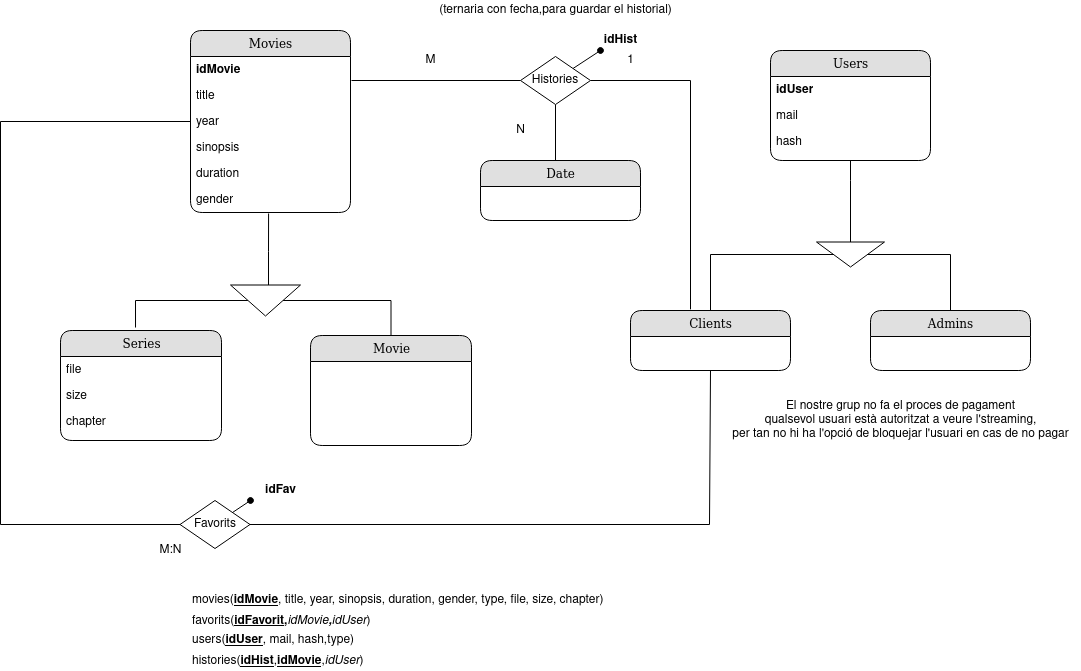

The diagram above was exported from draw.io. Its source (the exported page's mxGraphModel, read from the mxfile embedded in the PNG):
<mxGraphModel dx="1422" dy="767" grid="1" gridSize="10" guides="1" tooltips="1" connect="1" arrows="1" fold="1" page="1" pageScale="1" pageWidth="1100" pageHeight="850" background="#ffffff" math="0" shadow="0">
  <root>
    <mxCell id="0" />
    <mxCell id="1" parent="0" />
    <mxCell id="781fynrc8-ixbqaQRR8W-2" value="Movies" style="swimlane;html=1;fontStyle=0;childLayout=stackLayout;horizontal=1;startSize=26;fillColor=#e0e0e0;horizontalStack=0;resizeParent=1;resizeLast=0;collapsible=1;marginBottom=0;swimlaneFillColor=#ffffff;align=center;rounded=1;shadow=0;comic=0;labelBackgroundColor=none;strokeWidth=1;fontFamily=Verdana;fontSize=12" parent="1" vertex="1">
      <mxGeometry x="240" y="220" width="160" height="182" as="geometry" />
    </mxCell>
    <mxCell id="781fynrc8-ixbqaQRR8W-3" value="&lt;b&gt;idMovie&lt;/b&gt;" style="text;html=1;strokeColor=none;fillColor=none;spacingLeft=4;spacingRight=4;whiteSpace=wrap;overflow=hidden;rotatable=0;points=[[0,0.5],[1,0.5]];portConstraint=eastwest;" parent="781fynrc8-ixbqaQRR8W-2" vertex="1">
      <mxGeometry y="26" width="160" height="26" as="geometry" />
    </mxCell>
    <mxCell id="781fynrc8-ixbqaQRR8W-4" value="title" style="text;html=1;strokeColor=none;fillColor=none;spacingLeft=4;spacingRight=4;whiteSpace=wrap;overflow=hidden;rotatable=0;points=[[0,0.5],[1,0.5]];portConstraint=eastwest;" parent="781fynrc8-ixbqaQRR8W-2" vertex="1">
      <mxGeometry y="52" width="160" height="26" as="geometry" />
    </mxCell>
    <mxCell id="781fynrc8-ixbqaQRR8W-5" value="year" style="text;html=1;strokeColor=none;fillColor=none;spacingLeft=4;spacingRight=4;whiteSpace=wrap;overflow=hidden;rotatable=0;points=[[0,0.5],[1,0.5]];portConstraint=eastwest;" parent="781fynrc8-ixbqaQRR8W-2" vertex="1">
      <mxGeometry y="78" width="160" height="26" as="geometry" />
    </mxCell>
    <mxCell id="781fynrc8-ixbqaQRR8W-6" value="sinopsis" style="text;html=1;strokeColor=none;fillColor=none;spacingLeft=4;spacingRight=4;whiteSpace=wrap;overflow=hidden;rotatable=0;points=[[0,0.5],[1,0.5]];portConstraint=eastwest;" parent="781fynrc8-ixbqaQRR8W-2" vertex="1">
      <mxGeometry y="104" width="160" height="26" as="geometry" />
    </mxCell>
    <mxCell id="781fynrc8-ixbqaQRR8W-7" value="duration" style="text;html=1;strokeColor=none;fillColor=none;spacingLeft=4;spacingRight=4;whiteSpace=wrap;overflow=hidden;rotatable=0;points=[[0,0.5],[1,0.5]];portConstraint=eastwest;" parent="781fynrc8-ixbqaQRR8W-2" vertex="1">
      <mxGeometry y="130" width="160" height="26" as="geometry" />
    </mxCell>
    <mxCell id="781fynrc8-ixbqaQRR8W-45" value="gender" style="text;html=1;strokeColor=none;fillColor=none;spacingLeft=4;spacingRight=4;whiteSpace=wrap;overflow=hidden;rotatable=0;points=[[0,0.5],[1,0.5]];portConstraint=eastwest;" parent="781fynrc8-ixbqaQRR8W-2" vertex="1">
      <mxGeometry y="156" width="160" height="26" as="geometry" />
    </mxCell>
    <mxCell id="781fynrc8-ixbqaQRR8W-24" value="Series" style="swimlane;html=1;fontStyle=0;childLayout=stackLayout;horizontal=1;startSize=26;fillColor=#e0e0e0;horizontalStack=0;resizeParent=1;resizeLast=0;collapsible=1;marginBottom=0;swimlaneFillColor=#ffffff;align=center;rounded=1;shadow=0;comic=0;labelBackgroundColor=none;strokeWidth=1;fontFamily=Verdana;fontSize=12" parent="1" vertex="1">
      <mxGeometry x="110" y="520" width="161" height="110" as="geometry" />
    </mxCell>
    <mxCell id="781fynrc8-ixbqaQRR8W-25" value="file" style="text;html=1;strokeColor=none;fillColor=none;spacingLeft=4;spacingRight=4;whiteSpace=wrap;overflow=hidden;rotatable=0;points=[[0,0.5],[1,0.5]];portConstraint=eastwest;" parent="781fynrc8-ixbqaQRR8W-24" vertex="1">
      <mxGeometry y="26" width="161" height="26" as="geometry" />
    </mxCell>
    <mxCell id="781fynrc8-ixbqaQRR8W-26" value="size" style="text;html=1;strokeColor=none;fillColor=none;spacingLeft=4;spacingRight=4;whiteSpace=wrap;overflow=hidden;rotatable=0;points=[[0,0.5],[1,0.5]];portConstraint=eastwest;" parent="781fynrc8-ixbqaQRR8W-24" vertex="1">
      <mxGeometry y="52" width="161" height="26" as="geometry" />
    </mxCell>
    <mxCell id="781fynrc8-ixbqaQRR8W-27" value="chapter" style="text;html=1;strokeColor=none;fillColor=none;spacingLeft=4;spacingRight=4;whiteSpace=wrap;overflow=hidden;rotatable=0;points=[[0,0.5],[1,0.5]];portConstraint=eastwest;" parent="781fynrc8-ixbqaQRR8W-24" vertex="1">
      <mxGeometry y="78" width="161" height="26" as="geometry" />
    </mxCell>
    <mxCell id="781fynrc8-ixbqaQRR8W-31" value="Movie" style="swimlane;html=1;fontStyle=0;childLayout=stackLayout;horizontal=1;startSize=26;fillColor=#e0e0e0;horizontalStack=0;resizeParent=1;resizeLast=0;collapsible=1;marginBottom=0;swimlaneFillColor=#ffffff;align=center;rounded=1;shadow=0;comic=0;labelBackgroundColor=none;strokeWidth=1;fontFamily=Verdana;fontSize=12" parent="1" vertex="1">
      <mxGeometry x="360" y="525" width="161" height="110" as="geometry" />
    </mxCell>
    <mxCell id="781fynrc8-ixbqaQRR8W-65" style="edgeStyle=orthogonalEdgeStyle;rounded=0;orthogonalLoop=1;jettySize=auto;html=1;entryX=0.5;entryY=1;entryDx=0;entryDy=0;endArrow=none;endFill=0;" parent="1" source="781fynrc8-ixbqaQRR8W-35" target="781fynrc8-ixbqaQRR8W-55" edge="1">
      <mxGeometry relative="1" as="geometry">
        <Array as="points">
          <mxPoint x="760" y="444" />
        </Array>
      </mxGeometry>
    </mxCell>
    <mxCell id="781fynrc8-ixbqaQRR8W-35" value="Clients" style="swimlane;html=1;fontStyle=0;childLayout=stackLayout;horizontal=1;startSize=26;fillColor=#e0e0e0;horizontalStack=0;resizeParent=1;resizeLast=0;collapsible=1;marginBottom=0;swimlaneFillColor=#ffffff;align=center;rounded=1;shadow=0;comic=0;labelBackgroundColor=none;strokeWidth=1;fontFamily=Verdana;fontSize=12" parent="1" vertex="1">
      <mxGeometry x="680" y="500" width="160" height="60" as="geometry" />
    </mxCell>
    <mxCell id="781fynrc8-ixbqaQRR8W-47" style="edgeStyle=orthogonalEdgeStyle;rounded=0;orthogonalLoop=1;jettySize=auto;html=1;entryX=0.5;entryY=0;entryDx=0;entryDy=0;endArrow=none;endFill=0;" parent="1" source="781fynrc8-ixbqaQRR8W-46" target="781fynrc8-ixbqaQRR8W-31" edge="1">
      <mxGeometry relative="1" as="geometry" />
    </mxCell>
    <mxCell id="781fynrc8-ixbqaQRR8W-48" style="edgeStyle=orthogonalEdgeStyle;rounded=0;orthogonalLoop=1;jettySize=auto;html=1;exitX=0.5;exitY=1;exitDx=0;exitDy=0;entryX=0.466;entryY=-0.027;entryDx=0;entryDy=0;entryPerimeter=0;endArrow=none;endFill=0;" parent="1" source="781fynrc8-ixbqaQRR8W-46" target="781fynrc8-ixbqaQRR8W-24" edge="1">
      <mxGeometry relative="1" as="geometry" />
    </mxCell>
    <mxCell id="781fynrc8-ixbqaQRR8W-49" style="edgeStyle=orthogonalEdgeStyle;rounded=0;orthogonalLoop=1;jettySize=auto;html=1;entryX=0.488;entryY=1.038;entryDx=0;entryDy=0;entryPerimeter=0;endArrow=none;endFill=0;" parent="1" target="781fynrc8-ixbqaQRR8W-45" edge="1">
      <mxGeometry relative="1" as="geometry">
        <mxPoint x="318" y="480" as="sourcePoint" />
      </mxGeometry>
    </mxCell>
    <mxCell id="781fynrc8-ixbqaQRR8W-46" value="" style="triangle;whiteSpace=wrap;html=1;rotation=90;" parent="1" vertex="1">
      <mxGeometry x="299.5" y="455" width="31" height="70" as="geometry" />
    </mxCell>
    <mxCell id="781fynrc8-ixbqaQRR8W-66" style="edgeStyle=orthogonalEdgeStyle;rounded=0;orthogonalLoop=1;jettySize=auto;html=1;endArrow=none;endFill=0;" parent="1" source="781fynrc8-ixbqaQRR8W-55" target="781fynrc8-ixbqaQRR8W-61" edge="1">
      <mxGeometry relative="1" as="geometry">
        <Array as="points">
          <mxPoint x="1000" y="444" />
        </Array>
      </mxGeometry>
    </mxCell>
    <mxCell id="781fynrc8-ixbqaQRR8W-55" value="" style="triangle;whiteSpace=wrap;html=1;rotation=90;" parent="1" vertex="1">
      <mxGeometry x="887.5" y="410" width="25" height="68" as="geometry" />
    </mxCell>
    <mxCell id="781fynrc8-ixbqaQRR8W-68" style="edgeStyle=orthogonalEdgeStyle;rounded=0;orthogonalLoop=1;jettySize=auto;html=1;entryX=0;entryY=0.5;entryDx=0;entryDy=0;endArrow=none;endFill=0;" parent="1" source="781fynrc8-ixbqaQRR8W-57" target="781fynrc8-ixbqaQRR8W-55" edge="1">
      <mxGeometry relative="1" as="geometry">
        <Array as="points">
          <mxPoint x="900" y="370" />
          <mxPoint x="900" y="370" />
        </Array>
      </mxGeometry>
    </mxCell>
    <mxCell id="781fynrc8-ixbqaQRR8W-57" value="Users" style="swimlane;html=1;fontStyle=0;childLayout=stackLayout;horizontal=1;startSize=26;fillColor=#e0e0e0;horizontalStack=0;resizeParent=1;resizeLast=0;collapsible=1;marginBottom=0;swimlaneFillColor=#ffffff;align=center;rounded=1;shadow=0;comic=0;labelBackgroundColor=none;strokeWidth=1;fontFamily=Verdana;fontSize=12" parent="1" vertex="1">
      <mxGeometry x="820" y="240" width="160" height="110" as="geometry" />
    </mxCell>
    <mxCell id="781fynrc8-ixbqaQRR8W-58" value="&lt;b&gt;idUser&lt;/b&gt;" style="text;html=1;strokeColor=none;fillColor=none;spacingLeft=4;spacingRight=4;whiteSpace=wrap;overflow=hidden;rotatable=0;points=[[0,0.5],[1,0.5]];portConstraint=eastwest;" parent="781fynrc8-ixbqaQRR8W-57" vertex="1">
      <mxGeometry y="26" width="160" height="26" as="geometry" />
    </mxCell>
    <mxCell id="781fynrc8-ixbqaQRR8W-59" value="mail" style="text;html=1;strokeColor=none;fillColor=none;spacingLeft=4;spacingRight=4;whiteSpace=wrap;overflow=hidden;rotatable=0;points=[[0,0.5],[1,0.5]];portConstraint=eastwest;" parent="781fynrc8-ixbqaQRR8W-57" vertex="1">
      <mxGeometry y="52" width="160" height="26" as="geometry" />
    </mxCell>
    <mxCell id="781fynrc8-ixbqaQRR8W-60" value="hash" style="text;html=1;strokeColor=none;fillColor=none;spacingLeft=4;spacingRight=4;whiteSpace=wrap;overflow=hidden;rotatable=0;points=[[0,0.5],[1,0.5]];portConstraint=eastwest;" parent="781fynrc8-ixbqaQRR8W-57" vertex="1">
      <mxGeometry y="78" width="160" height="22" as="geometry" />
    </mxCell>
    <mxCell id="781fynrc8-ixbqaQRR8W-61" value="Admins" style="swimlane;html=1;fontStyle=0;childLayout=stackLayout;horizontal=1;startSize=26;fillColor=#e0e0e0;horizontalStack=0;resizeParent=1;resizeLast=0;collapsible=1;marginBottom=0;swimlaneFillColor=#ffffff;align=center;rounded=1;shadow=0;comic=0;labelBackgroundColor=none;strokeWidth=1;fontFamily=Verdana;fontSize=12" parent="1" vertex="1">
      <mxGeometry x="920" y="500" width="160" height="60" as="geometry" />
    </mxCell>
    <mxCell id="781fynrc8-ixbqaQRR8W-71" style="edgeStyle=orthogonalEdgeStyle;rounded=0;orthogonalLoop=1;jettySize=auto;html=1;entryX=0.375;entryY=-0.019;entryDx=0;entryDy=0;entryPerimeter=0;endArrow=none;endFill=0;" parent="1" source="781fynrc8-ixbqaQRR8W-70" target="781fynrc8-ixbqaQRR8W-35" edge="1">
      <mxGeometry relative="1" as="geometry" />
    </mxCell>
    <mxCell id="781fynrc8-ixbqaQRR8W-72" style="edgeStyle=orthogonalEdgeStyle;rounded=0;orthogonalLoop=1;jettySize=auto;html=1;endArrow=none;endFill=0;" parent="1" source="781fynrc8-ixbqaQRR8W-70" edge="1">
      <mxGeometry relative="1" as="geometry">
        <mxPoint x="401" y="270" as="targetPoint" />
        <Array as="points">
          <mxPoint x="401" y="270" />
        </Array>
      </mxGeometry>
    </mxCell>
    <mxCell id="781fynrc8-ixbqaQRR8W-74" style="rounded=0;orthogonalLoop=1;jettySize=auto;html=1;exitX=1;exitY=0;exitDx=0;exitDy=0;endArrow=oval;endFill=1;startArrow=none;startFill=0;" parent="1" source="781fynrc8-ixbqaQRR8W-70" edge="1">
      <mxGeometry relative="1" as="geometry">
        <mxPoint x="650" y="240" as="targetPoint" />
      </mxGeometry>
    </mxCell>
    <mxCell id="781fynrc8-ixbqaQRR8W-94" style="edgeStyle=none;rounded=0;orthogonalLoop=1;jettySize=auto;html=1;startArrow=none;startFill=0;endArrow=none;endFill=0;" parent="1" source="781fynrc8-ixbqaQRR8W-70" edge="1">
      <mxGeometry relative="1" as="geometry">
        <mxPoint x="605" y="350" as="targetPoint" />
      </mxGeometry>
    </mxCell>
    <mxCell id="781fynrc8-ixbqaQRR8W-70" value="Histories" style="rhombus;whiteSpace=wrap;html=1;" parent="1" vertex="1">
      <mxGeometry x="570" y="246" width="70" height="48" as="geometry" />
    </mxCell>
    <mxCell id="781fynrc8-ixbqaQRR8W-75" value="&lt;b&gt;idHist&lt;/b&gt;" style="text;html=1;align=center;verticalAlign=middle;resizable=0;points=[];autosize=1;strokeColor=none;fillColor=none;" parent="1" vertex="1">
      <mxGeometry x="645" y="220" width="50" height="20" as="geometry" />
    </mxCell>
    <mxCell id="781fynrc8-ixbqaQRR8W-77" style="edgeStyle=orthogonalEdgeStyle;rounded=0;orthogonalLoop=1;jettySize=auto;html=1;startArrow=none;startFill=0;endArrow=none;endFill=0;entryX=0;entryY=0.5;entryDx=0;entryDy=0;" parent="1" source="781fynrc8-ixbqaQRR8W-5" target="781fynrc8-ixbqaQRR8W-78" edge="1">
      <mxGeometry relative="1" as="geometry">
        <mxPoint x="180" y="311" as="targetPoint" />
        <Array as="points">
          <mxPoint x="50" y="311" />
          <mxPoint x="50" y="714" />
        </Array>
      </mxGeometry>
    </mxCell>
    <mxCell id="781fynrc8-ixbqaQRR8W-79" style="rounded=0;orthogonalLoop=1;jettySize=auto;html=1;exitX=1;exitY=0;exitDx=0;exitDy=0;startArrow=none;startFill=0;endArrow=oval;endFill=1;" parent="1" source="781fynrc8-ixbqaQRR8W-78" edge="1">
      <mxGeometry relative="1" as="geometry">
        <mxPoint x="300" y="690" as="targetPoint" />
      </mxGeometry>
    </mxCell>
    <mxCell id="781fynrc8-ixbqaQRR8W-81" style="rounded=0;orthogonalLoop=1;jettySize=auto;html=1;startArrow=none;startFill=0;endArrow=none;endFill=0;edgeStyle=orthogonalEdgeStyle;entryX=0.5;entryY=1;entryDx=0;entryDy=0;" parent="1" source="781fynrc8-ixbqaQRR8W-78" target="781fynrc8-ixbqaQRR8W-35" edge="1">
      <mxGeometry relative="1" as="geometry">
        <mxPoint x="759.04" y="604.988" as="targetPoint" />
        <Array as="points">
          <mxPoint x="759" y="714" />
        </Array>
      </mxGeometry>
    </mxCell>
    <mxCell id="781fynrc8-ixbqaQRR8W-78" value="Favorits" style="rhombus;whiteSpace=wrap;html=1;" parent="1" vertex="1">
      <mxGeometry x="229.5" y="690" width="70" height="48" as="geometry" />
    </mxCell>
    <mxCell id="781fynrc8-ixbqaQRR8W-80" value="&lt;b&gt;idFav&lt;/b&gt;" style="text;html=1;align=center;verticalAlign=middle;resizable=0;points=[];autosize=1;strokeColor=none;fillColor=none;" parent="1" vertex="1">
      <mxGeometry x="310" y="670" width="40" height="20" as="geometry" />
    </mxCell>
    <mxCell id="781fynrc8-ixbqaQRR8W-82" value="M:N" style="text;html=1;align=center;verticalAlign=middle;resizable=0;points=[];autosize=1;strokeColor=none;fillColor=none;" parent="1" vertex="1">
      <mxGeometry x="200" y="730" width="40" height="20" as="geometry" />
    </mxCell>
    <mxCell id="781fynrc8-ixbqaQRR8W-87" value="(ternaria con fecha,para guardar el historial)" style="text;html=1;align=center;verticalAlign=middle;resizable=0;points=[];autosize=1;strokeColor=none;fillColor=none;" parent="1" vertex="1">
      <mxGeometry x="475" y="190" width="260" height="20" as="geometry" />
    </mxCell>
    <mxCell id="781fynrc8-ixbqaQRR8W-88" value="&lt;div&gt;El nostre grup no fa el proces de pagament &lt;br&gt;&lt;/div&gt;&lt;div&gt;qualsevol usuari està autoritzat a veure l'streaming,&lt;/div&gt;&lt;div&gt; per tan no hi ha l'opció de bloquejar l'usuari en cas de no pagar &lt;/div&gt;" style="text;html=1;align=center;verticalAlign=middle;resizable=0;points=[];autosize=1;strokeColor=none;fillColor=none;" parent="1" vertex="1">
      <mxGeometry x="770" y="585" width="360" height="50" as="geometry" />
    </mxCell>
    <mxCell id="781fynrc8-ixbqaQRR8W-90" value="movies(&lt;u&gt;&lt;b&gt;idMovie&lt;/b&gt;&lt;/u&gt;, title, year, sinopsis, duration, gender, type, file, size, chapter)" style="text;html=1;align=left;verticalAlign=middle;resizable=0;points=[];autosize=1;strokeColor=none;fillColor=none;" parent="1" vertex="1">
      <mxGeometry x="240" y="780" width="430" height="20" as="geometry" />
    </mxCell>
    <mxCell id="781fynrc8-ixbqaQRR8W-91" value="&lt;div align=&quot;left&quot;&gt;favorits(&lt;b&gt;&lt;u&gt;idFavorit&lt;/u&gt;,&lt;/b&gt;&lt;i&gt;idMovie&lt;b&gt;,&lt;/b&gt;idUser&lt;/i&gt;)&lt;/div&gt;" style="text;html=1;align=left;verticalAlign=middle;resizable=0;points=[];autosize=1;strokeColor=none;fillColor=none;" parent="1" vertex="1">
      <mxGeometry x="240" y="800" width="190" height="20" as="geometry" />
    </mxCell>
    <mxCell id="781fynrc8-ixbqaQRR8W-92" value="users(&lt;u&gt;&lt;b&gt;idUser&lt;/b&gt;&lt;/u&gt;, mail, hash,type)" style="text;html=1;align=left;verticalAlign=middle;resizable=0;points=[];autosize=1;strokeColor=none;fillColor=none;" parent="1" vertex="1">
      <mxGeometry x="240" y="820" width="180" height="20" as="geometry" />
    </mxCell>
    <mxCell id="781fynrc8-ixbqaQRR8W-93" value="histories(&lt;u&gt;&lt;b&gt;idHist&lt;/b&gt;,&lt;b&gt;idMovie&lt;/b&gt;&lt;/u&gt;,&lt;i&gt;idUser&lt;/i&gt;)" style="text;html=1;align=left;verticalAlign=middle;resizable=0;points=[];autosize=1;strokeColor=none;fillColor=none;" parent="1" vertex="1">
      <mxGeometry x="240" y="840" width="190" height="20" as="geometry" />
    </mxCell>
    <mxCell id="781fynrc8-ixbqaQRR8W-95" value="Date" style="swimlane;html=1;fontStyle=0;childLayout=stackLayout;horizontal=1;startSize=26;fillColor=#e0e0e0;horizontalStack=0;resizeParent=1;resizeLast=0;collapsible=1;marginBottom=0;swimlaneFillColor=#ffffff;align=center;rounded=1;shadow=0;comic=0;labelBackgroundColor=none;strokeWidth=1;fontFamily=Verdana;fontSize=12" parent="1" vertex="1">
      <mxGeometry x="530" y="350" width="160" height="60" as="geometry" />
    </mxCell>
    <mxCell id="781fynrc8-ixbqaQRR8W-96" value="N" style="text;html=1;align=center;verticalAlign=middle;resizable=0;points=[];autosize=1;strokeColor=none;fillColor=none;" parent="1" vertex="1">
      <mxGeometry x="560" y="310" width="20" height="20" as="geometry" />
    </mxCell>
    <mxCell id="781fynrc8-ixbqaQRR8W-97" value="M" style="text;html=1;align=center;verticalAlign=middle;resizable=0;points=[];autosize=1;strokeColor=none;fillColor=none;" parent="1" vertex="1">
      <mxGeometry x="470" y="240" width="20" height="20" as="geometry" />
    </mxCell>
    <mxCell id="781fynrc8-ixbqaQRR8W-98" value="1" style="text;html=1;align=center;verticalAlign=middle;resizable=0;points=[];autosize=1;strokeColor=none;fillColor=none;" parent="1" vertex="1">
      <mxGeometry x="670" y="240" width="20" height="20" as="geometry" />
    </mxCell>
  </root>
</mxGraphModel>